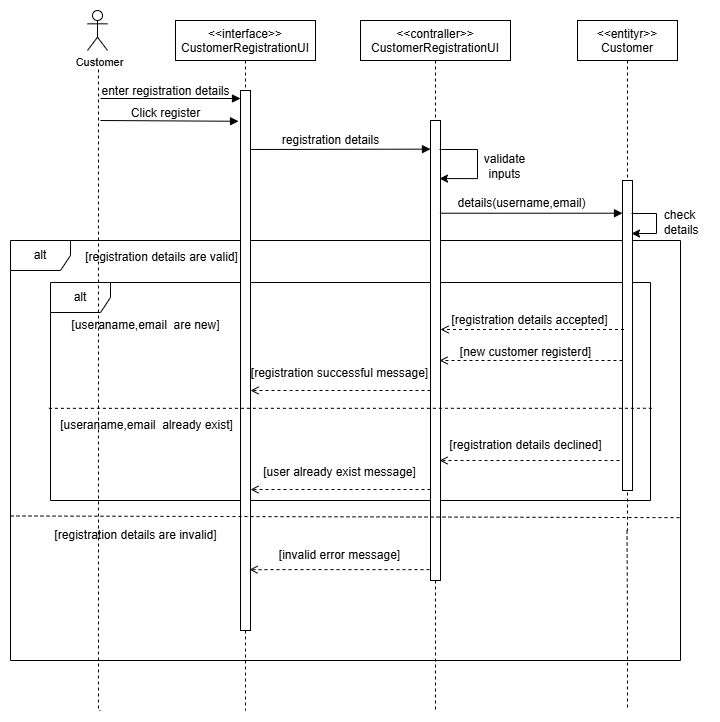

The diagram above was exported from draw.io. Its source (the exported page's mxGraphModel, read from the mxfile embedded in the PNG):
<mxGraphModel dx="1268" dy="611" grid="1" gridSize="10" guides="1" tooltips="1" connect="1" arrows="1" fold="1" page="1" pageScale="1" pageWidth="850" pageHeight="1100" math="0" shadow="0">
  <root>
    <mxCell id="0" />
    <mxCell id="1" parent="0" />
    <mxCell id="QMVEJm91YhQa4otSYTml-1" value="alt" style="shape=umlFrame;whiteSpace=wrap;html=1;" parent="1" vertex="1">
      <mxGeometry x="10" y="300" width="670" height="420" as="geometry" />
    </mxCell>
    <mxCell id="QMVEJm91YhQa4otSYTml-44" value="alt" style="shape=umlFrame;whiteSpace=wrap;html=1;" parent="1" vertex="1">
      <mxGeometry x="50" y="342" width="600" height="218" as="geometry" />
    </mxCell>
    <mxCell id="QMVEJm91YhQa4otSYTml-2" value="&lt;&lt;interface&gt;&gt;&#10;CustomerRegistrationUI" style="shape=umlLifeline;perimeter=lifelinePerimeter;container=1;collapsible=0;recursiveResize=0;rounded=0;shadow=0;strokeWidth=1;" parent="1" vertex="1">
      <mxGeometry x="175" y="80" width="140" height="610" as="geometry" />
    </mxCell>
    <mxCell id="QMVEJm91YhQa4otSYTml-3" value="" style="points=[];perimeter=orthogonalPerimeter;rounded=0;shadow=0;strokeWidth=1;" parent="QMVEJm91YhQa4otSYTml-2" vertex="1">
      <mxGeometry x="65" y="70" width="10" height="540" as="geometry" />
    </mxCell>
    <mxCell id="QMVEJm91YhQa4otSYTml-32" value="enter registration details" style="text;html=1;align=center;verticalAlign=middle;resizable=0;points=[];autosize=1;strokeColor=none;fillColor=none;" parent="QMVEJm91YhQa4otSYTml-2" vertex="1">
      <mxGeometry x="-85" y="56" width="150" height="30" as="geometry" />
    </mxCell>
    <mxCell id="QMVEJm91YhQa4otSYTml-4" value="&lt;&lt;contraller&gt;&gt;&#10;CustomerRegistrationUI" style="shape=umlLifeline;perimeter=lifelinePerimeter;container=1;collapsible=0;recursiveResize=0;rounded=0;shadow=0;strokeWidth=1;" parent="1" vertex="1">
      <mxGeometry x="360" y="80" width="150" height="560" as="geometry" />
    </mxCell>
    <mxCell id="QMVEJm91YhQa4otSYTml-5" value="" style="points=[];perimeter=orthogonalPerimeter;rounded=0;shadow=0;strokeWidth=1;" parent="QMVEJm91YhQa4otSYTml-4" vertex="1">
      <mxGeometry x="70" y="100" width="10" height="460" as="geometry" />
    </mxCell>
    <mxCell id="QMVEJm91YhQa4otSYTml-67" style="edgeStyle=orthogonalEdgeStyle;rounded=0;orthogonalLoop=1;jettySize=auto;html=1;endArrow=open;endFill=0;dashed=1;" parent="QMVEJm91YhQa4otSYTml-4" edge="1">
      <mxGeometry relative="1" as="geometry">
        <mxPoint x="69" y="549.13" as="sourcePoint" />
        <mxPoint x="-111" y="549.160303030303" as="targetPoint" />
        <Array as="points">
          <mxPoint x="-71" y="549.13" />
          <mxPoint x="-71" y="549.13" />
        </Array>
      </mxGeometry>
    </mxCell>
    <mxCell id="QMVEJm91YhQa4otSYTml-7" style="edgeStyle=orthogonalEdgeStyle;rounded=0;orthogonalLoop=1;jettySize=auto;html=1;dashed=1;endArrow=none;endFill=0;" parent="1" edge="1">
      <mxGeometry relative="1" as="geometry">
        <mxPoint x="100" y="770" as="targetPoint" />
        <Array as="points">
          <mxPoint x="98" y="770" />
        </Array>
        <mxPoint x="98" y="117" as="sourcePoint" />
      </mxGeometry>
    </mxCell>
    <mxCell id="QMVEJm91YhQa4otSYTml-8" value="Customer" style="edgeLabel;html=1;align=center;verticalAlign=middle;resizable=0;points=[];" parent="QMVEJm91YhQa4otSYTml-7" vertex="1" connectable="0">
      <mxGeometry x="-0.9374" y="1" relative="1" as="geometry">
        <mxPoint x="-1" y="-17" as="offset" />
      </mxGeometry>
    </mxCell>
    <mxCell id="QMVEJm91YhQa4otSYTml-9" value="" style="shape=umlActor;verticalLabelPosition=bottom;verticalAlign=top;html=1;outlineConnect=0;" parent="1" vertex="1">
      <mxGeometry x="87" y="70" width="20" height="40" as="geometry" />
    </mxCell>
    <mxCell id="QMVEJm91YhQa4otSYTml-10" style="edgeStyle=orthogonalEdgeStyle;rounded=0;orthogonalLoop=1;jettySize=auto;html=1;endArrow=none;endFill=0;dashed=1;" parent="1" source="QMVEJm91YhQa4otSYTml-11" edge="1">
      <mxGeometry relative="1" as="geometry">
        <mxPoint x="627" y="770" as="targetPoint" />
      </mxGeometry>
    </mxCell>
    <mxCell id="QMVEJm91YhQa4otSYTml-11" value="&lt;&lt;entityr&gt;&gt;&#10;Customer" style="shape=umlLifeline;perimeter=lifelinePerimeter;container=1;collapsible=0;recursiveResize=0;rounded=0;shadow=0;strokeWidth=1;" parent="1" vertex="1">
      <mxGeometry x="577" y="80" width="100" height="510" as="geometry" />
    </mxCell>
    <mxCell id="QMVEJm91YhQa4otSYTml-12" value="" style="points=[];perimeter=orthogonalPerimeter;rounded=0;shadow=0;strokeWidth=1;" parent="QMVEJm91YhQa4otSYTml-11" vertex="1">
      <mxGeometry x="45" y="160" width="10" height="310" as="geometry" />
    </mxCell>
    <mxCell id="QMVEJm91YhQa4otSYTml-13" style="edgeStyle=orthogonalEdgeStyle;rounded=0;orthogonalLoop=1;jettySize=auto;html=1;endArrow=classic;endFill=1;" parent="QMVEJm91YhQa4otSYTml-11" edge="1">
      <mxGeometry relative="1" as="geometry">
        <mxPoint x="54" y="213" as="targetPoint" />
        <mxPoint x="54" y="193" as="sourcePoint" />
        <Array as="points">
          <mxPoint x="79" y="193" />
          <mxPoint x="79" y="213" />
        </Array>
      </mxGeometry>
    </mxCell>
    <mxCell id="QMVEJm91YhQa4otSYTml-14" value="" style="verticalAlign=bottom;endArrow=block;shadow=0;strokeWidth=1;" parent="1" edge="1">
      <mxGeometry relative="1" as="geometry">
        <mxPoint x="100" y="158" as="sourcePoint" />
        <mxPoint x="240" y="158" as="targetPoint" />
      </mxGeometry>
    </mxCell>
    <mxCell id="QMVEJm91YhQa4otSYTml-15" value="" style="verticalAlign=bottom;endArrow=block;shadow=0;strokeWidth=1;" parent="1" edge="1">
      <mxGeometry relative="1" as="geometry">
        <mxPoint x="250" y="209" as="sourcePoint" />
        <mxPoint x="430" y="208.6300000000001" as="targetPoint" />
      </mxGeometry>
    </mxCell>
    <mxCell id="QMVEJm91YhQa4otSYTml-18" style="edgeStyle=orthogonalEdgeStyle;rounded=0;orthogonalLoop=1;jettySize=auto;html=1;endArrow=classic;endFill=1;entryX=1.202;entryY=0.269;entryDx=0;entryDy=0;entryPerimeter=0;" parent="1" edge="1">
      <mxGeometry relative="1" as="geometry">
        <mxPoint x="439" y="209" as="sourcePoint" />
        <mxPoint x="439.02" y="238.07999999999993" as="targetPoint" />
        <Array as="points">
          <mxPoint x="441" y="209" />
          <mxPoint x="477" y="209" />
          <mxPoint x="477" y="238" />
        </Array>
      </mxGeometry>
    </mxCell>
    <mxCell id="QMVEJm91YhQa4otSYTml-19" value="validate &lt;br&gt;inputs" style="text;html=1;align=center;verticalAlign=middle;resizable=0;points=[];autosize=1;strokeColor=none;fillColor=none;" parent="1" vertex="1">
      <mxGeometry x="474" y="206" width="60" height="40" as="geometry" />
    </mxCell>
    <mxCell id="QMVEJm91YhQa4otSYTml-20" value="check&lt;br&gt;&amp;nbsp;details" style="text;html=1;align=center;verticalAlign=middle;resizable=0;points=[];autosize=1;strokeColor=none;fillColor=none;" parent="1" vertex="1">
      <mxGeometry x="649" y="262" width="60" height="40" as="geometry" />
    </mxCell>
    <mxCell id="QMVEJm91YhQa4otSYTml-21" value="[registration details are valid]" style="text;html=1;align=center;verticalAlign=middle;resizable=0;points=[];autosize=1;strokeColor=none;fillColor=none;" parent="1" vertex="1">
      <mxGeometry x="71" y="302" width="180" height="30" as="geometry" />
    </mxCell>
    <mxCell id="QMVEJm91YhQa4otSYTml-36" value="" style="verticalAlign=bottom;endArrow=block;shadow=0;strokeWidth=1;entryX=-0.196;entryY=0.057;entryDx=0;entryDy=0;entryPerimeter=0;" parent="1" target="QMVEJm91YhQa4otSYTml-3" edge="1">
      <mxGeometry y="-20" relative="1" as="geometry">
        <mxPoint x="100" y="180" as="sourcePoint" />
        <mxPoint x="440.16999999999996" y="194.44000000000005" as="targetPoint" />
        <mxPoint as="offset" />
      </mxGeometry>
    </mxCell>
    <mxCell id="QMVEJm91YhQa4otSYTml-37" value="Click register" style="text;html=1;align=center;verticalAlign=middle;resizable=0;points=[];autosize=1;strokeColor=none;fillColor=none;" parent="1" vertex="1">
      <mxGeometry x="120" y="158" width="90" height="30" as="geometry" />
    </mxCell>
    <mxCell id="QMVEJm91YhQa4otSYTml-38" value="registration details" style="text;html=1;align=center;verticalAlign=middle;resizable=0;points=[];autosize=1;strokeColor=none;fillColor=none;" parent="1" vertex="1">
      <mxGeometry x="270" y="185" width="120" height="30" as="geometry" />
    </mxCell>
    <mxCell id="QMVEJm91YhQa4otSYTml-41" value="" style="verticalAlign=bottom;endArrow=block;shadow=0;strokeWidth=1;exitX=0.884;exitY=0.181;exitDx=0;exitDy=0;exitPerimeter=0;" parent="1" edge="1">
      <mxGeometry relative="1" as="geometry">
        <mxPoint x="439.4200000000001" y="272.73" as="sourcePoint" />
        <mxPoint x="622" y="272.73000000000013" as="targetPoint" />
      </mxGeometry>
    </mxCell>
    <mxCell id="QMVEJm91YhQa4otSYTml-42" value="details(username,email)" style="text;html=1;align=center;verticalAlign=middle;resizable=0;points=[];autosize=1;strokeColor=none;fillColor=none;" parent="1" vertex="1">
      <mxGeometry x="445.58000000000004" y="248" width="150" height="30" as="geometry" />
    </mxCell>
    <mxCell id="QMVEJm91YhQa4otSYTml-45" value="[registration details are invalid]" style="text;html=1;align=center;verticalAlign=middle;resizable=0;points=[];autosize=1;strokeColor=none;fillColor=none;" parent="1" vertex="1">
      <mxGeometry x="40" y="580" width="190" height="30" as="geometry" />
    </mxCell>
    <mxCell id="QMVEJm91YhQa4otSYTml-48" style="edgeStyle=orthogonalEdgeStyle;rounded=0;orthogonalLoop=1;jettySize=auto;html=1;endArrow=open;endFill=0;dashed=1;exitX=1.025;exitY=0.826;exitDx=0;exitDy=0;exitPerimeter=0;" parent="1" source="QMVEJm91YhQa4otSYTml-52" edge="1">
      <mxGeometry relative="1" as="geometry">
        <mxPoint x="605" y="388.9985714285714" as="sourcePoint" />
        <mxPoint x="440" y="389" as="targetPoint" />
        <Array as="points">
          <mxPoint x="440" y="390" />
        </Array>
      </mxGeometry>
    </mxCell>
    <mxCell id="QMVEJm91YhQa4otSYTml-50" value="[useraname,email&amp;nbsp; are new]" style="text;html=1;align=center;verticalAlign=middle;resizable=0;points=[];autosize=1;strokeColor=none;fillColor=none;" parent="1" vertex="1">
      <mxGeometry x="60" y="370" width="170" height="30" as="geometry" />
    </mxCell>
    <mxCell id="QMVEJm91YhQa4otSYTml-52" value="[registration details accepted]" style="text;html=1;align=center;verticalAlign=middle;resizable=0;points=[];autosize=1;strokeColor=none;fillColor=none;" parent="1" vertex="1">
      <mxGeometry x="439" y="365" width="180" height="30" as="geometry" />
    </mxCell>
    <mxCell id="QMVEJm91YhQa4otSYTml-53" value="[new customer registerd]" style="text;html=1;align=center;verticalAlign=middle;resizable=0;points=[];autosize=1;strokeColor=none;fillColor=none;" parent="1" vertex="1">
      <mxGeometry x="450" y="397" width="150" height="30" as="geometry" />
    </mxCell>
    <mxCell id="QMVEJm91YhQa4otSYTml-54" style="edgeStyle=orthogonalEdgeStyle;rounded=0;orthogonalLoop=1;jettySize=auto;html=1;endArrow=open;endFill=0;dashed=1;" parent="1" source="QMVEJm91YhQa4otSYTml-12" edge="1">
      <mxGeometry relative="1" as="geometry">
        <mxPoint x="604" y="419.9985714285714" as="sourcePoint" />
        <mxPoint x="439" y="420" as="targetPoint" />
        <Array as="points">
          <mxPoint x="570" y="420" />
          <mxPoint x="570" y="420" />
        </Array>
      </mxGeometry>
    </mxCell>
    <mxCell id="QMVEJm91YhQa4otSYTml-55" value="[registration successful message]" style="text;html=1;align=center;verticalAlign=middle;resizable=0;points=[];autosize=1;strokeColor=none;fillColor=none;" parent="1" vertex="1">
      <mxGeometry x="239" y="418" width="200" height="30" as="geometry" />
    </mxCell>
    <mxCell id="QMVEJm91YhQa4otSYTml-56" style="edgeStyle=orthogonalEdgeStyle;rounded=0;orthogonalLoop=1;jettySize=auto;html=1;endArrow=open;endFill=0;dashed=1;" parent="1" target="QMVEJm91YhQa4otSYTml-3" edge="1">
      <mxGeometry relative="1" as="geometry">
        <mxPoint x="430" y="450" as="sourcePoint" />
        <mxPoint x="255" y="445" as="targetPoint" />
        <Array as="points">
          <mxPoint x="290" y="450" />
          <mxPoint x="290" y="450" />
        </Array>
      </mxGeometry>
    </mxCell>
    <mxCell id="QMVEJm91YhQa4otSYTml-58" value="" style="endArrow=none;dashed=1;html=1;rounded=0;exitX=0.012;exitY=-0.072;exitDx=0;exitDy=0;exitPerimeter=0;entryX=1.002;entryY=0.577;entryDx=0;entryDy=0;entryPerimeter=0;" parent="1" source="QMVEJm91YhQa4otSYTml-51" target="QMVEJm91YhQa4otSYTml-44" edge="1">
      <mxGeometry width="50" height="50" relative="1" as="geometry">
        <mxPoint x="70" y="469" as="sourcePoint" />
        <mxPoint x="640" y="469" as="targetPoint" />
      </mxGeometry>
    </mxCell>
    <mxCell id="QMVEJm91YhQa4otSYTml-51" value="[useraname,email&amp;nbsp; already exist]" style="text;html=1;align=center;verticalAlign=middle;resizable=0;points=[];autosize=1;strokeColor=none;fillColor=none;" parent="1" vertex="1">
      <mxGeometry x="46" y="470" width="200" height="30" as="geometry" />
    </mxCell>
    <mxCell id="QMVEJm91YhQa4otSYTml-59" value="[registration details declined]" style="text;html=1;align=center;verticalAlign=middle;resizable=0;points=[];autosize=1;strokeColor=none;fillColor=none;" parent="1" vertex="1">
      <mxGeometry x="435" y="490" width="180" height="30" as="geometry" />
    </mxCell>
    <mxCell id="QMVEJm91YhQa4otSYTml-60" style="edgeStyle=orthogonalEdgeStyle;rounded=0;orthogonalLoop=1;jettySize=auto;html=1;endArrow=open;endFill=0;dashed=1;" parent="1" edge="1">
      <mxGeometry relative="1" as="geometry">
        <mxPoint x="619" y="520" as="sourcePoint" />
        <mxPoint x="439" y="520.030303030303" as="targetPoint" />
        <Array as="points">
          <mxPoint x="479" y="520" />
          <mxPoint x="479" y="520" />
        </Array>
      </mxGeometry>
    </mxCell>
    <mxCell id="QMVEJm91YhQa4otSYTml-61" value="[user already exist message]" style="text;html=1;align=center;verticalAlign=middle;resizable=0;points=[];autosize=1;strokeColor=none;fillColor=none;" parent="1" vertex="1">
      <mxGeometry x="249" y="517" width="180" height="30" as="geometry" />
    </mxCell>
    <mxCell id="QMVEJm91YhQa4otSYTml-62" style="edgeStyle=orthogonalEdgeStyle;rounded=0;orthogonalLoop=1;jettySize=auto;html=1;endArrow=open;endFill=0;dashed=1;" parent="1" edge="1">
      <mxGeometry relative="1" as="geometry">
        <mxPoint x="430" y="549" as="sourcePoint" />
        <mxPoint x="250" y="549.030303030303" as="targetPoint" />
        <Array as="points">
          <mxPoint x="290" y="549" />
          <mxPoint x="290" y="549" />
        </Array>
      </mxGeometry>
    </mxCell>
    <mxCell id="QMVEJm91YhQa4otSYTml-63" value="" style="endArrow=none;dashed=1;html=1;rounded=0;exitX=0;exitY=0.794;exitDx=0;exitDy=0;exitPerimeter=0;entryX=1.002;entryY=0.798;entryDx=0;entryDy=0;entryPerimeter=0;" parent="1" edge="1">
      <mxGeometry width="50" height="50" relative="1" as="geometry">
        <mxPoint x="10.000000000000114" y="575.48" as="sourcePoint" />
        <mxPoint x="681.3400000000001" y="577.1599999999999" as="targetPoint" />
      </mxGeometry>
    </mxCell>
    <mxCell id="QMVEJm91YhQa4otSYTml-64" style="edgeStyle=orthogonalEdgeStyle;rounded=0;orthogonalLoop=1;jettySize=auto;html=1;dashed=1;endArrow=none;endFill=0;" parent="1" source="QMVEJm91YhQa4otSYTml-5" edge="1">
      <mxGeometry relative="1" as="geometry">
        <mxPoint x="435" y="770" as="targetPoint" />
      </mxGeometry>
    </mxCell>
    <mxCell id="QMVEJm91YhQa4otSYTml-65" style="edgeStyle=orthogonalEdgeStyle;rounded=0;orthogonalLoop=1;jettySize=auto;html=1;dashed=1;endArrow=none;endFill=0;" parent="1" source="QMVEJm91YhQa4otSYTml-3" edge="1">
      <mxGeometry relative="1" as="geometry">
        <mxPoint x="245" y="770" as="targetPoint" />
      </mxGeometry>
    </mxCell>
    <mxCell id="QMVEJm91YhQa4otSYTml-66" value="[invalid error message]" style="text;html=1;align=center;verticalAlign=middle;resizable=0;points=[];autosize=1;strokeColor=none;fillColor=none;" parent="1" vertex="1">
      <mxGeometry x="269" y="600" width="140" height="30" as="geometry" />
    </mxCell>
  </root>
</mxGraphModel>